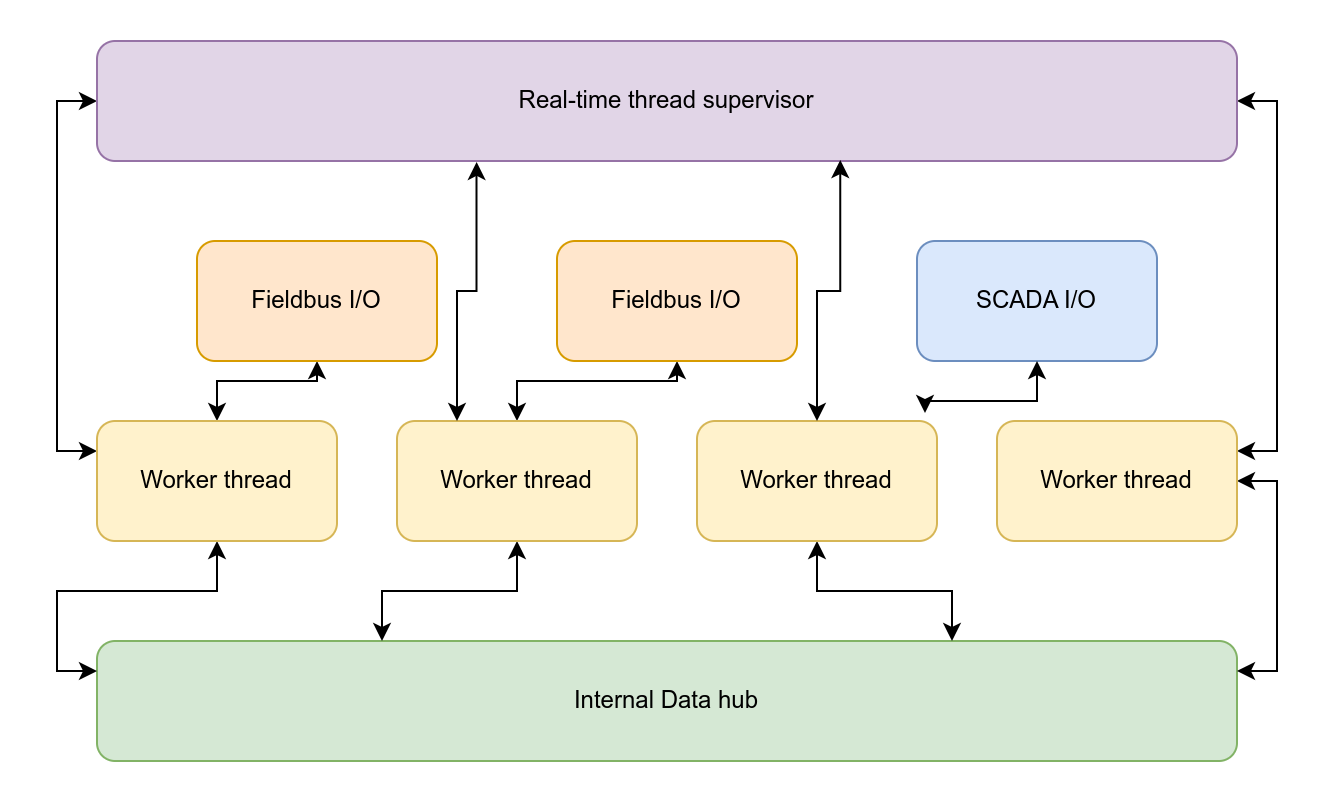

The diagram above was exported from draw.io. Its source (the exported page's mxGraphModel, read from the mxfile embedded in the PNG):
<mxGraphModel dx="1430" dy="867" grid="1" gridSize="10" guides="1" tooltips="1" connect="1" arrows="1" fold="1" page="1" pageScale="1" pageWidth="850" pageHeight="1100" math="0" shadow="0">
  <root>
    <mxCell id="0" />
    <mxCell id="1" parent="0" />
    <mxCell id="4f2nUMuaYX8nL8BhVouo-2" value="Internal Data hub" style="rounded=1;whiteSpace=wrap;html=1;fillColor=#d5e8d4;strokeColor=#82b366;" parent="1" vertex="1">
      <mxGeometry x="30" y="350" width="570" height="60" as="geometry" />
    </mxCell>
    <mxCell id="4f2nUMuaYX8nL8BhVouo-14" style="edgeStyle=orthogonalEdgeStyle;rounded=0;orthogonalLoop=1;jettySize=auto;html=1;entryX=0;entryY=0.25;entryDx=0;entryDy=0;strokeColor=default;align=center;verticalAlign=middle;fontFamily=Helvetica;fontSize=11;fontColor=default;labelBackgroundColor=default;startArrow=classic;startFill=1;endArrow=classic;" parent="1" source="4f2nUMuaYX8nL8BhVouo-3" target="4f2nUMuaYX8nL8BhVouo-2" edge="1">
      <mxGeometry relative="1" as="geometry" />
    </mxCell>
    <mxCell id="4f2nUMuaYX8nL8BhVouo-18" style="edgeStyle=orthogonalEdgeStyle;rounded=0;orthogonalLoop=1;jettySize=auto;html=1;exitX=0.5;exitY=0;exitDx=0;exitDy=0;entryX=0.5;entryY=1;entryDx=0;entryDy=0;strokeColor=default;align=center;verticalAlign=middle;fontFamily=Helvetica;fontSize=11;fontColor=default;labelBackgroundColor=default;startArrow=classic;startFill=1;endArrow=classic;" parent="1" source="4f2nUMuaYX8nL8BhVouo-3" target="4f2nUMuaYX8nL8BhVouo-10" edge="1">
      <mxGeometry relative="1" as="geometry" />
    </mxCell>
    <mxCell id="4f2nUMuaYX8nL8BhVouo-24" style="edgeStyle=orthogonalEdgeStyle;rounded=0;orthogonalLoop=1;jettySize=auto;html=1;exitX=0;exitY=0.25;exitDx=0;exitDy=0;entryX=0;entryY=0.5;entryDx=0;entryDy=0;strokeColor=default;align=center;verticalAlign=middle;fontFamily=Helvetica;fontSize=11;fontColor=default;labelBackgroundColor=default;startArrow=classic;startFill=1;endArrow=classic;" parent="1" source="4f2nUMuaYX8nL8BhVouo-3" target="4f2nUMuaYX8nL8BhVouo-8" edge="1">
      <mxGeometry relative="1" as="geometry" />
    </mxCell>
    <mxCell id="4f2nUMuaYX8nL8BhVouo-3" value="Worker thread" style="rounded=1;whiteSpace=wrap;html=1;fillColor=#fff2cc;strokeColor=#d6b656;" parent="1" vertex="1">
      <mxGeometry x="30" y="240" width="120" height="60" as="geometry" />
    </mxCell>
    <mxCell id="4f2nUMuaYX8nL8BhVouo-17" style="edgeStyle=orthogonalEdgeStyle;rounded=0;orthogonalLoop=1;jettySize=auto;html=1;exitX=0.5;exitY=1;exitDx=0;exitDy=0;entryX=0.25;entryY=0;entryDx=0;entryDy=0;strokeColor=default;align=center;verticalAlign=middle;fontFamily=Helvetica;fontSize=11;fontColor=default;labelBackgroundColor=default;startArrow=classic;startFill=1;endArrow=classic;" parent="1" source="4f2nUMuaYX8nL8BhVouo-4" target="4f2nUMuaYX8nL8BhVouo-2" edge="1">
      <mxGeometry relative="1" as="geometry" />
    </mxCell>
    <mxCell id="4f2nUMuaYX8nL8BhVouo-19" style="edgeStyle=orthogonalEdgeStyle;rounded=0;orthogonalLoop=1;jettySize=auto;html=1;exitX=0.5;exitY=0;exitDx=0;exitDy=0;entryX=0.5;entryY=1;entryDx=0;entryDy=0;strokeColor=default;align=center;verticalAlign=middle;fontFamily=Helvetica;fontSize=11;fontColor=default;labelBackgroundColor=default;startArrow=classic;startFill=1;endArrow=classic;" parent="1" source="4f2nUMuaYX8nL8BhVouo-4" target="4f2nUMuaYX8nL8BhVouo-12" edge="1">
      <mxGeometry relative="1" as="geometry" />
    </mxCell>
    <mxCell id="4f2nUMuaYX8nL8BhVouo-4" value="Worker thread" style="rounded=1;whiteSpace=wrap;html=1;fillColor=#fff2cc;strokeColor=#d6b656;" parent="1" vertex="1">
      <mxGeometry x="180" y="240" width="120" height="60" as="geometry" />
    </mxCell>
    <mxCell id="4f2nUMuaYX8nL8BhVouo-16" style="edgeStyle=orthogonalEdgeStyle;rounded=0;orthogonalLoop=1;jettySize=auto;html=1;entryX=0.75;entryY=0;entryDx=0;entryDy=0;strokeColor=default;align=center;verticalAlign=middle;fontFamily=Helvetica;fontSize=11;fontColor=default;labelBackgroundColor=default;startArrow=classic;startFill=1;endArrow=classic;" parent="1" source="4f2nUMuaYX8nL8BhVouo-5" target="4f2nUMuaYX8nL8BhVouo-2" edge="1">
      <mxGeometry relative="1" as="geometry" />
    </mxCell>
    <mxCell id="4f2nUMuaYX8nL8BhVouo-5" value="Worker thread" style="rounded=1;whiteSpace=wrap;html=1;fillColor=#fff2cc;strokeColor=#d6b656;" parent="1" vertex="1">
      <mxGeometry x="330" y="240" width="120" height="60" as="geometry" />
    </mxCell>
    <mxCell id="4f2nUMuaYX8nL8BhVouo-15" style="edgeStyle=orthogonalEdgeStyle;rounded=0;orthogonalLoop=1;jettySize=auto;html=1;exitX=1;exitY=0.5;exitDx=0;exitDy=0;entryX=1;entryY=0.25;entryDx=0;entryDy=0;strokeColor=default;align=center;verticalAlign=middle;fontFamily=Helvetica;fontSize=11;fontColor=default;labelBackgroundColor=default;startArrow=classic;startFill=1;endArrow=classic;" parent="1" source="4f2nUMuaYX8nL8BhVouo-7" target="4f2nUMuaYX8nL8BhVouo-2" edge="1">
      <mxGeometry relative="1" as="geometry" />
    </mxCell>
    <mxCell id="4f2nUMuaYX8nL8BhVouo-28" style="edgeStyle=orthogonalEdgeStyle;rounded=0;orthogonalLoop=1;jettySize=auto;html=1;exitX=1;exitY=0.25;exitDx=0;exitDy=0;entryX=1;entryY=0.5;entryDx=0;entryDy=0;strokeColor=default;align=center;verticalAlign=middle;fontFamily=Helvetica;fontSize=11;fontColor=default;labelBackgroundColor=default;startArrow=classic;startFill=1;endArrow=classic;" parent="1" source="4f2nUMuaYX8nL8BhVouo-7" target="4f2nUMuaYX8nL8BhVouo-8" edge="1">
      <mxGeometry relative="1" as="geometry" />
    </mxCell>
    <mxCell id="4f2nUMuaYX8nL8BhVouo-7" value="Worker thread" style="rounded=1;whiteSpace=wrap;html=1;fillColor=#fff2cc;strokeColor=#d6b656;" parent="1" vertex="1">
      <mxGeometry x="480" y="240" width="120" height="60" as="geometry" />
    </mxCell>
    <mxCell id="4f2nUMuaYX8nL8BhVouo-8" value="Real-time thread supervisor" style="rounded=1;whiteSpace=wrap;html=1;fillColor=#e1d5e7;strokeColor=#9673a6;" parent="1" vertex="1">
      <mxGeometry x="30" y="50" width="570" height="60" as="geometry" />
    </mxCell>
    <mxCell id="4f2nUMuaYX8nL8BhVouo-10" value="Fieldbus I/O" style="rounded=1;whiteSpace=wrap;html=1;fillColor=#ffe6cc;strokeColor=#d79b00;" parent="1" vertex="1">
      <mxGeometry x="80" y="150" width="120" height="60" as="geometry" />
    </mxCell>
    <mxCell id="4f2nUMuaYX8nL8BhVouo-11" value="SCADA I/O" style="rounded=1;whiteSpace=wrap;html=1;fillColor=#dae8fc;strokeColor=#6c8ebf;" parent="1" vertex="1">
      <mxGeometry x="440" y="150" width="120" height="60" as="geometry" />
    </mxCell>
    <mxCell id="4f2nUMuaYX8nL8BhVouo-12" value="Fieldbus I/O" style="rounded=1;whiteSpace=wrap;html=1;fillColor=#ffe6cc;strokeColor=#d79b00;" parent="1" vertex="1">
      <mxGeometry x="260" y="150" width="120" height="60" as="geometry" />
    </mxCell>
    <mxCell id="4f2nUMuaYX8nL8BhVouo-25" style="edgeStyle=orthogonalEdgeStyle;rounded=0;orthogonalLoop=1;jettySize=auto;html=1;exitX=0.25;exitY=0;exitDx=0;exitDy=0;entryX=0.333;entryY=1.008;entryDx=0;entryDy=0;entryPerimeter=0;strokeColor=default;align=center;verticalAlign=middle;fontFamily=Helvetica;fontSize=11;fontColor=default;labelBackgroundColor=default;startArrow=classic;startFill=1;endArrow=classic;" parent="1" source="4f2nUMuaYX8nL8BhVouo-4" target="4f2nUMuaYX8nL8BhVouo-8" edge="1">
      <mxGeometry relative="1" as="geometry" />
    </mxCell>
    <mxCell id="4f2nUMuaYX8nL8BhVouo-26" style="edgeStyle=orthogonalEdgeStyle;rounded=0;orthogonalLoop=1;jettySize=auto;html=1;exitX=0.5;exitY=1;exitDx=0;exitDy=0;entryX=0.95;entryY=-0.067;entryDx=0;entryDy=0;entryPerimeter=0;strokeColor=default;align=center;verticalAlign=middle;fontFamily=Helvetica;fontSize=11;fontColor=default;labelBackgroundColor=default;startArrow=classic;startFill=1;endArrow=classic;" parent="1" source="4f2nUMuaYX8nL8BhVouo-11" target="4f2nUMuaYX8nL8BhVouo-5" edge="1">
      <mxGeometry relative="1" as="geometry" />
    </mxCell>
    <mxCell id="4f2nUMuaYX8nL8BhVouo-27" style="edgeStyle=orthogonalEdgeStyle;rounded=0;orthogonalLoop=1;jettySize=auto;html=1;exitX=0.5;exitY=0;exitDx=0;exitDy=0;entryX=0.652;entryY=0.992;entryDx=0;entryDy=0;entryPerimeter=0;strokeColor=default;align=center;verticalAlign=middle;fontFamily=Helvetica;fontSize=11;fontColor=default;labelBackgroundColor=default;startArrow=classic;startFill=1;endArrow=classic;" parent="1" source="4f2nUMuaYX8nL8BhVouo-5" target="4f2nUMuaYX8nL8BhVouo-8" edge="1">
      <mxGeometry relative="1" as="geometry" />
    </mxCell>
  </root>
</mxGraphModel>